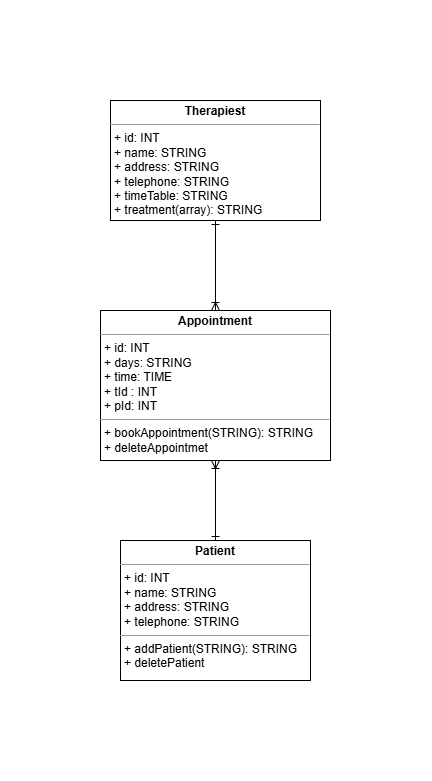

The diagram above was exported from draw.io. Its source (the exported page's mxGraphModel, read from the mxfile embedded in the PNG):
<mxGraphModel dx="709" dy="460" grid="1" gridSize="10" guides="1" tooltips="1" connect="1" arrows="1" fold="1" page="1" pageScale="1" pageWidth="827" pageHeight="1169" background="none" math="0" shadow="0">
  <root>
    <mxCell id="0" />
    <mxCell id="1" parent="0" />
    <mxCell id="5d2195bd80daf111-18" value="&lt;p style=&quot;margin:0px;margin-top:4px;text-align:center;&quot;&gt;&lt;b style=&quot;&quot;&gt;Therapiest&lt;/b&gt;&lt;/p&gt;&lt;hr size=&quot;1&quot;&gt;&lt;p style=&quot;margin:0px;margin-left:4px;&quot;&gt;+ id: INT&lt;br&gt;+ name: STRING&lt;/p&gt;&lt;p style=&quot;margin:0px;margin-left:4px;&quot;&gt;+ address: STRING&lt;/p&gt;&lt;p style=&quot;margin:0px;margin-left:4px;&quot;&gt;+ telephone: STRING&lt;/p&gt;&lt;p style=&quot;margin:0px;margin-left:4px;&quot;&gt;+ timeTable: STRING&lt;/p&gt;&lt;p style=&quot;margin:0px;margin-left:4px;&quot;&gt;+ treatment(array): STRING&lt;/p&gt;&lt;hr size=&quot;1&quot;&gt;&lt;p style=&quot;margin:0px;margin-left:4px;&quot;&gt;&lt;br&gt;&lt;/p&gt;&lt;p style=&quot;margin:0px;margin-left:4px;&quot;&gt;&lt;br&gt;&lt;/p&gt;" style="verticalAlign=top;align=left;overflow=fill;fontSize=12;fontFamily=Helvetica;html=1;rounded=0;shadow=0;comic=0;labelBackgroundColor=none;strokeWidth=1" parent="1" vertex="1">
      <mxGeometry x="220" y="80" width="210" height="120" as="geometry" />
    </mxCell>
    <mxCell id="_ampIOvrmDH--TGLqRQY-2" style="edgeStyle=none;rounded=0;orthogonalLoop=1;jettySize=auto;html=1;exitX=0.5;exitY=0;exitDx=0;exitDy=0;entryX=0.5;entryY=1;entryDx=0;entryDy=0;endArrow=ERone;endFill=0;startArrow=ERoneToMany;startFill=0;" parent="1" source="_ampIOvrmDH--TGLqRQY-1" target="5d2195bd80daf111-18" edge="1">
      <mxGeometry relative="1" as="geometry" />
    </mxCell>
    <mxCell id="5d2195bd80daf111-19" value="&lt;p style=&quot;margin:0px;margin-top:4px;text-align:center;&quot;&gt;&lt;b&gt;Patient&lt;/b&gt;&lt;/p&gt;&lt;hr size=&quot;1&quot;&gt;&lt;p style=&quot;margin: 0px 0px 0px 4px;&quot;&gt;+ id: INT&lt;br&gt;+ name: STRING&lt;/p&gt;&lt;p style=&quot;margin: 0px 0px 0px 4px;&quot;&gt;+ address: STRING&lt;/p&gt;&lt;p style=&quot;margin: 0px 0px 0px 4px;&quot;&gt;+ telephone: STRING&lt;/p&gt;&lt;hr size=&quot;1&quot;&gt;&lt;p style=&quot;margin:0px;margin-left:4px;&quot;&gt;+ addPatient(STRING): STRING&lt;br&gt;+ deletePatient&lt;/p&gt;" style="verticalAlign=top;align=left;overflow=fill;fontSize=12;fontFamily=Helvetica;html=1;rounded=0;shadow=0;comic=0;labelBackgroundColor=none;strokeWidth=1" parent="1" vertex="1">
      <mxGeometry x="230" y="520" width="190" height="140" as="geometry" />
    </mxCell>
    <mxCell id="k-w-5OHPgvVtQcsd6l_t-1" value="" style="edgeStyle=none;rounded=0;orthogonalLoop=1;jettySize=auto;html=1;exitX=0.5;exitY=0;exitDx=0;exitDy=0;entryX=0.5;entryY=1;entryDx=0;entryDy=0;endArrow=ERoneToMany;endFill=0;startArrow=ERone;startFill=0;" parent="1" source="5d2195bd80daf111-19" target="_ampIOvrmDH--TGLqRQY-1" edge="1">
      <mxGeometry relative="1" as="geometry">
        <mxPoint x="325" y="510" as="sourcePoint" />
        <mxPoint x="325" y="253" as="targetPoint" />
      </mxGeometry>
    </mxCell>
    <mxCell id="_ampIOvrmDH--TGLqRQY-1" value="&lt;p style=&quot;margin:0px;margin-top:4px;text-align:center;&quot;&gt;&lt;b&gt;Appointment&lt;/b&gt;&lt;/p&gt;&lt;hr size=&quot;1&quot;&gt;&lt;p style=&quot;margin: 0px 0px 0px 4px;&quot;&gt;+ id: INT&lt;/p&gt;&lt;p style=&quot;margin: 0px 0px 0px 4px;&quot;&gt;&lt;span style=&quot;background-color: transparent; color: light-dark(rgb(0, 0, 0), rgb(255, 255, 255));&quot;&gt;+ days: STRING&lt;/span&gt;&lt;/p&gt;&lt;p style=&quot;margin:0px;margin-left:4px;&quot;&gt;+ time: TIME&lt;/p&gt;&lt;p style=&quot;margin:0px;margin-left:4px;&quot;&gt;+ tId : INT&lt;/p&gt;&lt;p style=&quot;margin:0px;margin-left:4px;&quot;&gt;+ pId: INT&lt;/p&gt;&lt;hr size=&quot;1&quot;&gt;&lt;p style=&quot;margin:0px;margin-left:4px;&quot;&gt;+ bookAppointment(STRING): STRING&lt;br&gt;+ deleteAppointmet&lt;/p&gt;" style="verticalAlign=top;align=left;overflow=fill;fontSize=12;fontFamily=Helvetica;html=1;rounded=0;shadow=0;comic=0;labelBackgroundColor=none;strokeWidth=1" parent="1" vertex="1">
      <mxGeometry x="210" y="290" width="230" height="150" as="geometry" />
    </mxCell>
  </root>
</mxGraphModel>